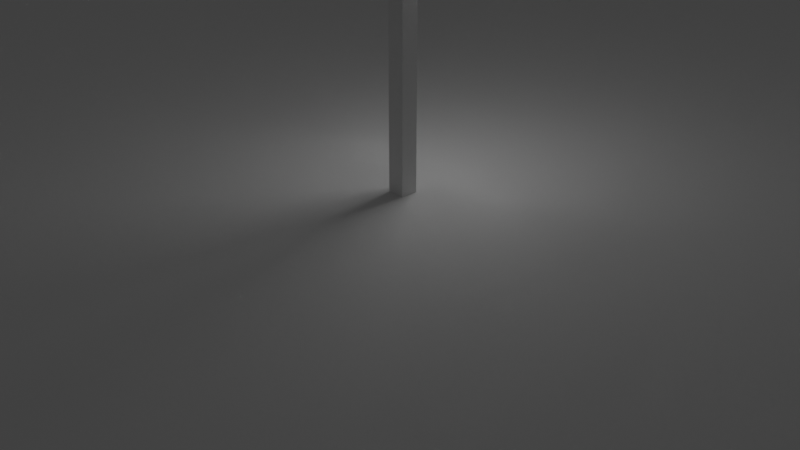 # Source: lampaja.blend  (saved by Blender 2.80.75; exported with 4.5.12 LTS)
import bpy
from mathutils import Matrix  # noqa: F401  (used for matrix-valued properties, if any)

bpy.ops.wm.read_factory_settings(use_empty=True)
scene = bpy.context.scene
scene.name = 'Scene'

# ---- collections
col_collection = bpy.data.collections.new('Collection'); scene.collection.children.link(col_collection)
col_lamppost = bpy.data.collections.new('lampPost'); scene.collection.children.link(col_lamppost)

# ---- materials (node trees are filled in below, after node groups)
mat_material = bpy.data.materials.new('Material')
mat_material.alpha_threshold = 0.0
mat_material.use_transparent_shadow = False
mat_material.line_color = (0.0, 0.0, 0.0, 1.0)

# ---- material node trees
mat_material.use_nodes = True; mat_material.node_tree.nodes.clear()
_N = mat_material.node_tree.nodes; _L = mat_material.node_tree.links
n0 = _N.new('ShaderNodeOutputMaterial'); n0.name = 'Material Output'; n0.location = (300, 300)
n1 = _N.new('ShaderNodeBsdfPrincipled'); n1.name = 'Principled BSDF'; n1.location = (10, 300)
n1.distribution = 'GGX'
n1.subsurface_method = 'BURLEY'
n1.inputs[2].default_value = 0.4
n1.inputs[3].default_value = 1.45
n1.inputs[27].default_value = (0.0, 0.0, 0.0, 1.0)
n1.inputs[28].default_value = 1.0
_L.new(n1.outputs[0], n0.inputs[0])
n0.is_active_output = True

# ---- world
world_world = bpy.data.worlds.new('World'); scene.world = world_world
world_world.use_nodes = True; world_world.node_tree.nodes.clear()
_N = world_world.node_tree.nodes; _L = world_world.node_tree.links
n0 = _N.new('ShaderNodeOutputWorld'); n0.name = 'World Output'; n0.location = (300, 300)
n1 = _N.new('ShaderNodeBackground'); n1.name = 'Background'; n1.location = (10, 300)
n1.inputs[0].default_value = (0.05088, 0.05088, 0.05088, 1.0)
_L.new(n1.outputs[0], n0.inputs[0])
n0.is_active_output = True
world_world.color = (0.05088, 0.05088, 0.05088)
world_world.use_sun_shadow = False
world_world.sun_shadow_jitter_overblur = 0.0

# ---- cameras
cam_camera = bpy.data.cameras.new('Camera')
cam_camera.clip_end = 100.0
cam_camera.ortho_scale = 7.314

# ---- lights
light_point = bpy.data.lights.new('Point', 'POINT')
light_point.transmission_factor = 0.0
light_point.energy = 33.98
light_point.shadow_soft_size = 0.24
light_point.shadow_maximum_resolution = 0.006
light_point.use_absolute_resolution = True

# ---- meshes
me_plane = bpy.data.meshes.new('Plane')
me_plane.from_pydata([(-1.0, -1.0, 0.0), (1.0, -1.0, 0.0), (-1.0, 1.0, 0.0), (1.0, 1.0, 0.0)], [], [(0, 1, 3, 2)])
_uv = me_plane.uv_layers.new(name='UVMap')
_uv.uv.foreach_set('vector', [0.0, 0.0, 1.0, 0.0, 1.0, 1.0, 0.0, 1.0])
me_plane.use_remesh_preserve_volume = False
me_plane.use_remesh_preserve_attributes = False
me_plane.use_mirror_vertex_groups = False
me_plane.update()
me_cube = bpy.data.meshes.new('Cube')
me_cube.from_pydata([(1.0, 1.0, 1.0), (1.0, 1.0, -1.0), (1.0, -1.0, 1.0), (1.0, -1.0, -1.0), (-1.0, 1.0, 1.0), (-1.0, 1.0, -1.0), (-1.0, -1.0, 1.0), (-1.0, -1.0, -1.0), (-1.686, 10.89, 0.9004), (-1.686, 10.89, 1.098), (-1.686, -1.598, 0.9004), (-1.686, -1.598, 1.098), (1.693, 10.89, 0.9004), (1.693, 10.89, 1.098), (1.693, -1.598, 0.9004), (1.693, -1.598, 1.098), (-0.07892, 9.832, 1.028), (-0.05706, 1.688, 1.028), (-0.3847, 9.831, 1.025), (-0.3628, 1.687, 1.025), (-0.6759, 9.83, 1.018), (-0.654, 1.686, 1.018), (-0.9414, 9.83, 1.008), (-0.9196, 1.685, 1.007), (-1.171, 9.829, 0.9938), (-1.149, 1.685, 0.9935), (-1.356, 9.829, 0.9773), (-1.334, 1.685, 0.977), (-1.489, 9.829, 0.9587), (-1.467, 1.684, 0.9584), (-1.565, 9.829, 0.9388), (-1.543, 1.684, 0.9385), (-1.582, 9.829, 0.9182), (-1.56, 1.684, 0.9179), (-1.537, 9.829, 0.8978), (-1.516, 1.685, 0.8975), (-1.434, 9.829, 0.8784), (-1.413, 1.685, 0.8781), (-1.277, 9.83, 0.8606), (-1.255, 1.686, 0.8603), (-1.07, 9.831, 0.8453), (-1.048, 1.686, 0.845), (-0.8225, 9.832, 0.833), (-0.8006, 1.687, 0.8327), (-0.5437, 9.832, 0.8241), (-0.5219, 1.688, 0.8238), (-0.2443, 9.833, 0.819), (-0.2225, 1.689, 0.8187), (0.06414, 9.834, 0.8179), (0.08601, 1.69, 0.8176), (0.3699, 9.835, 0.8209), (0.3917, 1.691, 0.8206), (0.6611, 9.836, 0.8277), (0.683, 1.691, 0.8274), (0.9267, 9.836, 0.8383), (0.9485, 1.692, 0.838), (1.156, 9.837, 0.8521), (1.178, 1.692, 0.8518), (1.341, 9.837, 0.8686), (1.363, 1.693, 0.8683), (1.474, 9.837, 0.8872), (1.496, 1.693, 0.8869), (1.551, 9.837, 0.9071), (1.572, 1.693, 0.9068), (1.567, 9.837, 0.9277), (1.589, 1.693, 0.9274), (1.523, 9.837, 0.9481), (1.544, 1.693, 0.9478), (1.42, 9.836, 0.9675), (1.441, 1.692, 0.9672), (1.262, 9.836, 0.9852), (1.284, 1.692, 0.9849), (1.055, 9.835, 1.001), (1.077, 1.691, 1.0), (0.8077, 9.834, 1.013), (0.8296, 1.69, 1.013), (0.5289, 9.834, 1.022), (0.5508, 1.689, 1.021), (0.2296, 9.833, 1.027), (0.2514, 1.688, 1.027)], [], [(0, 4, 6, 2), (3, 2, 6, 7), (7, 6, 4, 5), (5, 1, 3, 7), (1, 0, 2, 3), (5, 4, 0, 1), (8, 9, 11, 10), (10, 11, 15, 14), (14, 15, 13, 12), (12, 13, 9, 8), (10, 14, 12, 8), (15, 11, 9, 13), (16, 17, 19, 18), (18, 19, 21, 20), (20, 21, 23, 22), (22, 23, 25, 24), (24, 25, 27, 26), (26, 27, 29, 28), (28, 29, 31, 30), (30, 31, 33, 32), (32, 33, 35, 34), (34, 35, 37, 36), (36, 37, 39, 38), (38, 39, 41, 40), (40, 41, 43, 42), (42, 43, 45, 44), (44, 45, 47, 46), (46, 47, 49, 48), (48, 49, 51, 50), (50, 51, 53, 52), (52, 53, 55, 54), (54, 55, 57, 56), (56, 57, 59, 58), (58, 59, 61, 60), (60, 61, 63, 62), (62, 63, 65, 64), (64, 65, 67, 66), (66, 67, 69, 68), (68, 69, 71, 70), (70, 71, 73, 72), (72, 73, 75, 74), (74, 75, 77, 76), (19, 17, 79, 77, 75, 73, 71, 69, 67, 65, 63, 61, 59, 57, 55, 53, 51, 49, 47, 45, 43, 41, 39, 37, 35, 33, 31, 29, 27, 25, 23, 21), (76, 77, 79, 78), (78, 79, 17, 16), (16, 18, 20, 22, 24, 26, 28, 30, 32, 34, 36, 38, 40, 42, 44, 46, 48, 50, 52, 54, 56, 58, 60, 62, 64, 66, 68, 70, 72, 74, 76, 78)])
_uv = me_cube.uv_layers.new(name='UVMap')
_uv.uv.foreach_set('vector', [0.375, 0.0, 0.625, 0.0, 0.625, 0.25, 0.375, 0.25, 0.375, 0.25, 0.625, 0.25, 0.625, 0.5, 0.375, 0.5, 0.375, 0.5, 0.625, 0.5, 0.625, 0.75, 0.375, 0.75, 0.375, 0.75, 0.625, 0.75, 0.625, 1.0, 0.375, 1.0, 0.125, 0.5, 0.375, 0.5, 0.375, 0.75, 0.125, 0.75, 0.625, 0.5, 0.875, 0.5, 0.875, 0.75, 0.625, 0.75, 0.375, 0.0, 0.625, 0.0, 0.625, 0.25, 0.375, 0.25, 0.375, 0.25, 0.625, 0.25, 0.625, 0.5, 0.375, 0.5, 0.375, 0.5, 0.625, 0.5, 0.625, 0.75, 0.375, 0.75, 0.375, 0.75, 0.625, 0.75, 0.625, 1.0, 0.375, 1.0, 0.125, 0.5, 0.375, 0.5, 0.375, 0.75, 0.125, 0.75, 0.625, 0.5, 0.875, 0.5, 0.875, 0.75, 0.625, 0.75, 1.0, 0.5, 1.0, 1.0, 0.9688, 1.0, 0.9688, 0.5, 0.9688, 0.5, 0.9688, 1.0, 0.9375, 1.0, 0.9375, 0.5, 0.9375, 0.5, 0.9375, 1.0, 0.9062, 1.0, 0.9062, 0.5, 0.9062, 0.5, 0.9062, 1.0, 0.875, 1.0, 0.875, 0.5, 0.875, 0.5, 0.875, 1.0, 0.8438, 1.0, 0.8438, 0.5, 0.8438, 0.5, 0.8438, 1.0, 0.8125, 1.0, 0.8125, 0.5, 0.8125, 0.5, 0.8125, 1.0, 0.7812, 1.0, 0.7812, 0.5, 0.7812, 0.5, 0.7812, 1.0, 0.75, 1.0, 0.75, 0.5, 0.75, 0.5, 0.75, 1.0, 0.7188, 1.0, 0.7188, 0.5, 0.7188, 0.5, 0.7188, 1.0, 0.6875, 1.0, 0.6875, 0.5, 0.6875, 0.5, 0.6875, 1.0, 0.6562, 1.0, 0.6562, 0.5, 0.6562, 0.5, 0.6562, 1.0, 0.625, 1.0, 0.625, 0.5, 0.625, 0.5, 0.625, 1.0, 0.5938, 1.0, 0.5938, 0.5, 0.5938, 0.5, 0.5938, 1.0, 0.5625, 1.0, 0.5625, 0.5, 0.5625, 0.5, 0.5625, 1.0, 0.5312, 1.0, 0.5312, 0.5, 0.5312, 0.5, 0.5312, 1.0, 0.5, 1.0, 0.5, 0.5, 0.5, 0.5, 0.5, 1.0, 0.4688, 1.0, 0.4688, 0.5, 0.4688, 0.5, 0.4688, 1.0, 0.4375, 1.0, 0.4375, 0.5, 0.4375, 0.5, 0.4375, 1.0, 0.4062, 1.0, 0.4062, 0.5, 0.4062, 0.5, 0.4062, 1.0, 0.375, 1.0, 0.375, 0.5, 0.375, 0.5, 0.375, 1.0, 0.3438, 1.0, 0.3438, 0.5, 0.3438, 0.5, 0.3438, 1.0, 0.3125, 1.0, 0.3125, 0.5, 0.3125, 0.5, 0.3125, 1.0, 0.2812, 1.0, 0.2812, 0.5, 0.2812, 0.5, 0.2812, 1.0, 0.25, 1.0, 0.25, 0.5, 0.25, 0.5, 0.25, 1.0, 0.2188, 1.0, 0.2188, 0.5, 0.2188, 0.5, 0.2188, 1.0, 0.1875, 1.0, 0.1875, 0.5, 0.1875, 0.5, 0.1875, 1.0, 0.1562, 1.0, 0.1562, 0.5, 0.1562, 0.5, 0.1562, 1.0, 0.125, 1.0, 0.125, 0.5, 0.125, 0.5, 0.125, 1.0, 0.09375, 1.0, 0.09375, 0.5, 0.09375, 0.5, 0.09375, 1.0, 0.0625, 1.0, 0.0625, 0.5, 0.2968, 0.4854, 0.25, 0.49, 0.2032, 0.4854, 0.1582, 0.4717, 0.1167, 0.4496, 0.08029, 0.4197, 0.05045, 0.3833, 0.02827, 0.3418, 0.01461, 0.2968, 0.01, 0.25, 0.01461, 0.2032, 0.02827, 0.1582, 0.05045, 0.1167, 0.08029, 0.08029, 0.1167, 0.05045, 0.1582, 0.02827, 0.2032, 0.01461, 0.25, 0.01, 0.2968, 0.01461, 0.3418, 0.02827, 0.3833, 0.05045, 0.4197, 0.08029, 0.4496, 0.1167, 0.4717, 0.1582, 0.4854, 0.2032, 0.49, 0.25, 0.4854, 0.2968, 0.4717, 0.3418, 0.4496, 0.3833, 0.4197, 0.4197, 0.3833, 0.4496, 0.3418, 0.4717, 0.0625, 0.5, 0.0625, 1.0, 0.03125, 1.0, 0.03125, 0.5, 0.03125, 0.5, 0.03125, 1.0, 0.0, 1.0, 0.0, 0.5, 0.75, 0.49, 0.7968, 0.4854, 0.8418, 0.4717, 0.8833, 0.4496, 0.9197, 0.4197, 0.9496, 0.3833, 0.9717, 0.3418, 0.9854, 0.2968, 0.99, 0.25, 0.9854, 0.2032, 0.9717, 0.1582, 0.9496, 0.1167, 0.9197, 0.08029, 0.8833, 0.05045, 0.8418, 0.02827, 0.7968, 0.01461, 0.75, 0.01, 0.7032, 0.01461, 0.6582, 0.02827, 0.6167, 0.05045, 0.5803, 0.08029, 0.5504, 0.1167, 0.5283, 0.1582, 0.5146, 0.2032, 0.51, 0.25, 0.5146, 0.2968, 0.5283, 0.3418, 0.5504, 0.3833, 0.5803, 0.4197, 0.6167, 0.4496, 0.6582, 0.4717, 0.7032, 0.4854])
me_cube.materials.append(mat_material)
me_cube.use_remesh_preserve_volume = False
me_cube.use_remesh_preserve_attributes = False
me_cube.use_mirror_vertex_groups = False
me_cube.update()

# ---- objects
ob_plane = bpy.data.objects.new('Plane', me_plane)
ob_camera = bpy.data.objects.new('Camera', cam_camera)
ob_full_lamp = bpy.data.objects.new('Full Lamp', me_cube)
ob_point = bpy.data.objects.new('Point', light_point)

# ---- transforms, parenting, visibility, modifiers, constraints
ob_plane.location = (0.0, 0.08454, 0.07453)
ob_plane.scale = (13.47, 16.38, 16.38)
ob_plane.lineart.crease_threshold = 0.0
ob_camera.location = (7.359, -6.926, 4.958)
ob_camera.rotation_euler = (1.109, 0.0, 0.8149)
ob_camera.lock_rotations_4d = False
ob_camera.empty_display_type = 'ARROWS'
ob_camera.color = (0.0, 0.0, 0.0, 0.0)
ob_camera.display_type = 'WIRE'
ob_camera.lineart.crease_threshold = 0.0
ob_full_lamp.location = (-0.3308, 0.3618, 1.502)
ob_full_lamp.scale = (0.1, 0.1, 1.501)
ob_full_lamp.lock_rotations_4d = False
ob_full_lamp.empty_display_type = 'ARROWS'
ob_full_lamp.lineart.crease_threshold = 0.0
ob_point.parent = ob_full_lamp
ob_point.matrix_parent_inverse = Matrix(((10.0, -0.0, 0.0, 0.5408), (-0.0, 10.0, -0.0, -0.361), (0.0, 0.0, 0.6663, -0.631), (-0.0, 0.0, -0.0, 1.0)))
ob_point.location = (-0.06474, 0.6323, 2.161)
ob_point.lineart.crease_threshold = 0.0

# ---- collection membership
scene.collection.objects.link(ob_plane)
col_collection.objects.link(ob_camera)
col_lamppost.objects.link(ob_full_lamp)
col_lamppost.objects.link(ob_point)

# ---- scene / render settings (as saved in the file)
scene.camera = ob_camera
scene.frame_start = 1; scene.frame_end = 250; scene.frame_set(80)
scene.render.engine = 'BLENDER_EEVEE_NEXT'
scene.cycles.use_denoising = False
scene.cycles.samples = 128
scene.cycles.sampling_pattern = 'TABULATED_SOBOL'
scene.cycles.use_adaptive_sampling = False
scene.cycles.use_light_tree = False
scene.view_settings.view_transform = 'Filmic'
bpy.context.view_layer.update()
